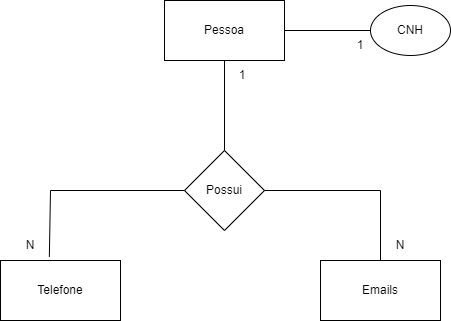

The diagram above was exported from draw.io. Its source (the exported page's mxGraphModel, read from the mxfile embedded in the PNG):
<mxGraphModel dx="1050" dy="581" grid="1" gridSize="10" guides="1" tooltips="1" connect="1" arrows="1" fold="1" page="1" pageScale="1" pageWidth="827" pageHeight="1169" math="0" shadow="0">
  <root>
    <mxCell id="0" />
    <mxCell id="1" parent="0" />
    <mxCell id="ONPAZOI-H29N2Yd77whW-1" value="&lt;font style=&quot;vertical-align: inherit;&quot;&gt;&lt;font style=&quot;vertical-align: inherit;&quot;&gt;Pessoa&lt;/font&gt;&lt;/font&gt;" style="rounded=0;whiteSpace=wrap;html=1;" vertex="1" parent="1">
      <mxGeometry x="354" y="40" width="120" height="60" as="geometry" />
    </mxCell>
    <mxCell id="ONPAZOI-H29N2Yd77whW-2" value="&lt;font style=&quot;vertical-align: inherit;&quot;&gt;&lt;font style=&quot;vertical-align: inherit;&quot;&gt;Possui&lt;/font&gt;&lt;/font&gt;" style="rhombus;whiteSpace=wrap;html=1;" vertex="1" parent="1">
      <mxGeometry x="374" y="190" width="80" height="80" as="geometry" />
    </mxCell>
    <mxCell id="ONPAZOI-H29N2Yd77whW-3" value="" style="endArrow=none;html=1;rounded=0;exitX=0.5;exitY=0;exitDx=0;exitDy=0;entryX=0.5;entryY=1;entryDx=0;entryDy=0;" edge="1" parent="1" source="ONPAZOI-H29N2Yd77whW-2" target="ONPAZOI-H29N2Yd77whW-1">
      <mxGeometry width="50" height="50" relative="1" as="geometry">
        <mxPoint x="400" y="170" as="sourcePoint" />
        <mxPoint x="450" y="120" as="targetPoint" />
      </mxGeometry>
    </mxCell>
    <mxCell id="ONPAZOI-H29N2Yd77whW-4" value="&lt;font style=&quot;vertical-align: inherit;&quot;&gt;&lt;font style=&quot;vertical-align: inherit;&quot;&gt;1&lt;/font&gt;&lt;/font&gt;" style="text;html=1;strokeColor=none;fillColor=none;align=center;verticalAlign=middle;whiteSpace=wrap;rounded=0;" vertex="1" parent="1">
      <mxGeometry x="414" y="100" width="36" height="30" as="geometry" />
    </mxCell>
    <mxCell id="ONPAZOI-H29N2Yd77whW-5" value="&lt;font style=&quot;vertical-align: inherit;&quot;&gt;&lt;font style=&quot;vertical-align: inherit;&quot;&gt;Telefone&lt;/font&gt;&lt;/font&gt;" style="rounded=0;whiteSpace=wrap;html=1;" vertex="1" parent="1">
      <mxGeometry x="190" y="300" width="120" height="60" as="geometry" />
    </mxCell>
    <mxCell id="ONPAZOI-H29N2Yd77whW-6" value="&lt;font style=&quot;vertical-align: inherit;&quot;&gt;&lt;font style=&quot;vertical-align: inherit;&quot;&gt;&lt;font style=&quot;vertical-align: inherit;&quot;&gt;&lt;font style=&quot;vertical-align: inherit;&quot;&gt;Emails&lt;/font&gt;&lt;/font&gt;&lt;/font&gt;&lt;/font&gt;" style="rounded=0;whiteSpace=wrap;html=1;" vertex="1" parent="1">
      <mxGeometry x="510" y="300" width="120" height="60" as="geometry" />
    </mxCell>
    <mxCell id="ONPAZOI-H29N2Yd77whW-8" value="" style="endArrow=none;html=1;rounded=0;entryX=0;entryY=0.5;entryDx=0;entryDy=0;exitX=0.407;exitY=-0.058;exitDx=0;exitDy=0;exitPerimeter=0;" edge="1" parent="1" source="ONPAZOI-H29N2Yd77whW-5" target="ONPAZOI-H29N2Yd77whW-2">
      <mxGeometry width="50" height="50" relative="1" as="geometry">
        <mxPoint x="230" y="240" as="sourcePoint" />
        <mxPoint x="360" y="220" as="targetPoint" />
        <Array as="points">
          <mxPoint x="240" y="230" />
        </Array>
      </mxGeometry>
    </mxCell>
    <mxCell id="ONPAZOI-H29N2Yd77whW-9" value="" style="endArrow=none;html=1;rounded=0;exitX=1;exitY=0.5;exitDx=0;exitDy=0;entryX=0.5;entryY=0;entryDx=0;entryDy=0;" edge="1" parent="1" source="ONPAZOI-H29N2Yd77whW-2" target="ONPAZOI-H29N2Yd77whW-6">
      <mxGeometry width="50" height="50" relative="1" as="geometry">
        <mxPoint x="510" y="270" as="sourcePoint" />
        <mxPoint x="560" y="220" as="targetPoint" />
        <Array as="points">
          <mxPoint x="570" y="230" />
        </Array>
      </mxGeometry>
    </mxCell>
    <mxCell id="ONPAZOI-H29N2Yd77whW-10" value="&lt;font style=&quot;vertical-align: inherit;&quot;&gt;&lt;font style=&quot;vertical-align: inherit;&quot;&gt;N&lt;/font&gt;&lt;/font&gt;" style="text;html=1;strokeColor=none;fillColor=none;align=center;verticalAlign=middle;whiteSpace=wrap;rounded=0;" vertex="1" parent="1">
      <mxGeometry x="560" y="270" width="60" height="30" as="geometry" />
    </mxCell>
    <mxCell id="ONPAZOI-H29N2Yd77whW-11" value="&lt;font style=&quot;vertical-align: inherit;&quot;&gt;&lt;font style=&quot;vertical-align: inherit;&quot;&gt;N&lt;/font&gt;&lt;/font&gt;" style="text;html=1;strokeColor=none;fillColor=none;align=center;verticalAlign=middle;whiteSpace=wrap;rounded=0;" vertex="1" parent="1">
      <mxGeometry x="190" y="270" width="60" height="30" as="geometry" />
    </mxCell>
    <mxCell id="ONPAZOI-H29N2Yd77whW-13" value="&lt;font style=&quot;vertical-align: inherit;&quot;&gt;&lt;font style=&quot;vertical-align: inherit;&quot;&gt;CNH&lt;/font&gt;&lt;/font&gt;" style="ellipse;whiteSpace=wrap;html=1;" vertex="1" parent="1">
      <mxGeometry x="560" y="45" width="80" height="50" as="geometry" />
    </mxCell>
    <mxCell id="ONPAZOI-H29N2Yd77whW-14" value="" style="endArrow=none;html=1;rounded=0;exitX=1;exitY=0.5;exitDx=0;exitDy=0;entryX=0;entryY=0.5;entryDx=0;entryDy=0;" edge="1" parent="1" source="ONPAZOI-H29N2Yd77whW-1" target="ONPAZOI-H29N2Yd77whW-13">
      <mxGeometry width="50" height="50" relative="1" as="geometry">
        <mxPoint x="490" y="110" as="sourcePoint" />
        <mxPoint x="540" y="60" as="targetPoint" />
      </mxGeometry>
    </mxCell>
    <mxCell id="ONPAZOI-H29N2Yd77whW-15" value="&lt;font style=&quot;vertical-align: inherit;&quot;&gt;&lt;font style=&quot;vertical-align: inherit;&quot;&gt;1&lt;/font&gt;&lt;/font&gt;" style="text;html=1;strokeColor=none;fillColor=none;align=center;verticalAlign=middle;whiteSpace=wrap;rounded=0;" vertex="1" parent="1">
      <mxGeometry x="520" y="70" width="60" height="30" as="geometry" />
    </mxCell>
  </root>
</mxGraphModel>